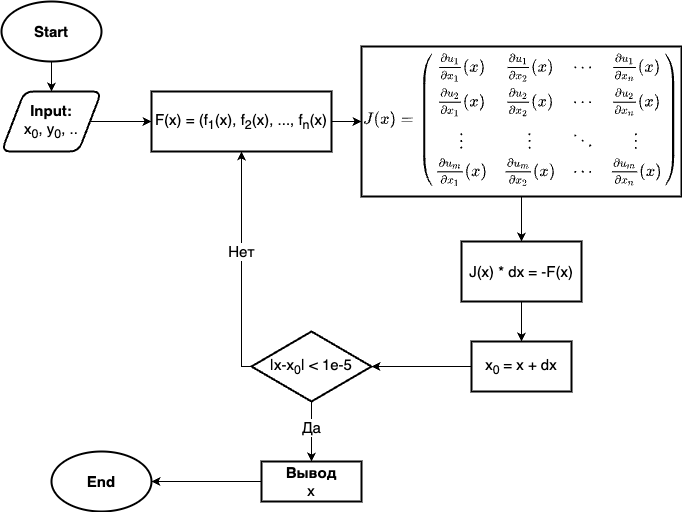

The diagram above was exported from draw.io. Its source (the exported page's mxGraphModel, read from the mxfile embedded in the PNG):
<mxGraphModel dx="954" dy="628" grid="1" gridSize="10" guides="1" tooltips="1" connect="1" arrows="1" fold="1" page="1" pageScale="1" pageWidth="827" pageHeight="1169" math="0" shadow="0">
  <root>
    <mxCell id="0" />
    <mxCell id="1" parent="0" />
    <mxCell id="EYmKBjK6GYK4RwKbQW7m-5" style="edgeStyle=orthogonalEdgeStyle;rounded=0;orthogonalLoop=1;jettySize=auto;html=1;" edge="1" parent="1" source="EYmKBjK6GYK4RwKbQW7m-1" target="EYmKBjK6GYK4RwKbQW7m-2">
      <mxGeometry relative="1" as="geometry" />
    </mxCell>
    <mxCell id="EYmKBjK6GYK4RwKbQW7m-1" value="&lt;b&gt;&lt;font style=&quot;font-size: 15px;&quot;&gt;Start&lt;/font&gt;&lt;/b&gt;" style="strokeWidth=2;html=1;shape=mxgraph.flowchart.start_1;whiteSpace=wrap;" vertex="1" parent="1">
      <mxGeometry x="120" y="50" width="100" height="60" as="geometry" />
    </mxCell>
    <mxCell id="EYmKBjK6GYK4RwKbQW7m-6" style="edgeStyle=orthogonalEdgeStyle;rounded=0;orthogonalLoop=1;jettySize=auto;html=1;" edge="1" parent="1" source="EYmKBjK6GYK4RwKbQW7m-2" target="EYmKBjK6GYK4RwKbQW7m-4">
      <mxGeometry relative="1" as="geometry" />
    </mxCell>
    <mxCell id="EYmKBjK6GYK4RwKbQW7m-2" value="&lt;b style=&quot;font-size: 15px;&quot;&gt;&lt;font style=&quot;font-size: 15px;&quot;&gt;Input:&lt;/font&gt;&lt;/b&gt;&lt;div style=&quot;font-size: 15px;&quot;&gt;&lt;font style=&quot;font-size: 15px;&quot;&gt;x&lt;sub style=&quot;&quot;&gt;0&lt;/sub&gt;, y&lt;sub style=&quot;&quot;&gt;0&lt;/sub&gt;, ..&lt;/font&gt;&lt;/div&gt;" style="shape=parallelogram;html=1;strokeWidth=2;perimeter=parallelogramPerimeter;whiteSpace=wrap;rounded=1;arcSize=18;size=0.23;" vertex="1" parent="1">
      <mxGeometry x="120" y="140" width="100" height="60" as="geometry" />
    </mxCell>
    <mxCell id="EYmKBjK6GYK4RwKbQW7m-17" style="edgeStyle=orthogonalEdgeStyle;rounded=0;orthogonalLoop=1;jettySize=auto;html=1;" edge="1" parent="1" source="EYmKBjK6GYK4RwKbQW7m-3" target="EYmKBjK6GYK4RwKbQW7m-4">
      <mxGeometry relative="1" as="geometry">
        <Array as="points">
          <mxPoint x="360" y="415" />
        </Array>
      </mxGeometry>
    </mxCell>
    <mxCell id="EYmKBjK6GYK4RwKbQW7m-18" value="&lt;span style=&quot;font-size: 15px;&quot;&gt;Нет&lt;/span&gt;" style="edgeLabel;html=1;align=center;verticalAlign=middle;resizable=0;points=[];" vertex="1" connectable="0" parent="EYmKBjK6GYK4RwKbQW7m-17">
      <mxGeometry x="0.12" y="1" relative="1" as="geometry">
        <mxPoint as="offset" />
      </mxGeometry>
    </mxCell>
    <mxCell id="EYmKBjK6GYK4RwKbQW7m-20" style="edgeStyle=orthogonalEdgeStyle;rounded=0;orthogonalLoop=1;jettySize=auto;html=1;" edge="1" parent="1" source="EYmKBjK6GYK4RwKbQW7m-3" target="EYmKBjK6GYK4RwKbQW7m-19">
      <mxGeometry relative="1" as="geometry" />
    </mxCell>
    <mxCell id="EYmKBjK6GYK4RwKbQW7m-21" value="&lt;font style=&quot;font-size: 15px;&quot;&gt;Да&lt;/font&gt;" style="edgeLabel;html=1;align=center;verticalAlign=middle;resizable=0;points=[];" vertex="1" connectable="0" parent="EYmKBjK6GYK4RwKbQW7m-20">
      <mxGeometry x="-0.18" y="-1" relative="1" as="geometry">
        <mxPoint as="offset" />
      </mxGeometry>
    </mxCell>
    <mxCell id="EYmKBjK6GYK4RwKbQW7m-3" value="&lt;span style=&quot;font-size: 15px;&quot;&gt;|x-x&lt;sub&gt;0&lt;/sub&gt;| &amp;lt; 1e-5&lt;/span&gt;" style="strokeWidth=2;html=1;shape=mxgraph.flowchart.decision;whiteSpace=wrap;" vertex="1" parent="1">
      <mxGeometry x="370" y="380" width="120" height="70" as="geometry" />
    </mxCell>
    <mxCell id="EYmKBjK6GYK4RwKbQW7m-10" style="edgeStyle=orthogonalEdgeStyle;rounded=0;orthogonalLoop=1;jettySize=auto;html=1;" edge="1" parent="1" source="EYmKBjK6GYK4RwKbQW7m-4" target="EYmKBjK6GYK4RwKbQW7m-9">
      <mxGeometry relative="1" as="geometry" />
    </mxCell>
    <mxCell id="EYmKBjK6GYK4RwKbQW7m-4" value="&lt;font style=&quot;font-size: 15px;&quot;&gt;F(x) = (f&lt;sub&gt;1&lt;/sub&gt;(x), f&lt;sub&gt;2&lt;/sub&gt;(x), ..., f&lt;sub&gt;n&lt;/sub&gt;(x)&lt;/font&gt;" style="rounded=1;whiteSpace=wrap;html=1;absoluteArcSize=1;arcSize=0;strokeWidth=2;" vertex="1" parent="1">
      <mxGeometry x="270" y="140" width="180" height="60" as="geometry" />
    </mxCell>
    <mxCell id="EYmKBjK6GYK4RwKbQW7m-12" style="edgeStyle=orthogonalEdgeStyle;rounded=0;orthogonalLoop=1;jettySize=auto;html=1;" edge="1" parent="1" source="EYmKBjK6GYK4RwKbQW7m-9" target="EYmKBjK6GYK4RwKbQW7m-11">
      <mxGeometry relative="1" as="geometry" />
    </mxCell>
    <mxCell id="EYmKBjK6GYK4RwKbQW7m-9" value="&lt;img height=&quot;135&quot; width=&quot;316&quot; src=&quot;data:image/png,(base64 omitted: 9184 chars)&quot;&gt;" style="rounded=1;whiteSpace=wrap;html=1;absoluteArcSize=1;arcSize=0;strokeWidth=2;" vertex="1" parent="1">
      <mxGeometry x="480" y="95" width="320" height="150" as="geometry" />
    </mxCell>
    <mxCell id="EYmKBjK6GYK4RwKbQW7m-14" style="edgeStyle=orthogonalEdgeStyle;rounded=0;orthogonalLoop=1;jettySize=auto;html=1;" edge="1" parent="1" source="EYmKBjK6GYK4RwKbQW7m-11" target="EYmKBjK6GYK4RwKbQW7m-13">
      <mxGeometry relative="1" as="geometry" />
    </mxCell>
    <mxCell id="EYmKBjK6GYK4RwKbQW7m-11" value="&lt;font style=&quot;font-size: 15px;&quot;&gt;J(x) * dx = -F(x)&lt;/font&gt;" style="rounded=1;whiteSpace=wrap;html=1;absoluteArcSize=1;arcSize=0;strokeWidth=2;" vertex="1" parent="1">
      <mxGeometry x="580" y="290" width="120" height="60" as="geometry" />
    </mxCell>
    <mxCell id="EYmKBjK6GYK4RwKbQW7m-16" style="edgeStyle=orthogonalEdgeStyle;rounded=0;orthogonalLoop=1;jettySize=auto;html=1;" edge="1" parent="1" source="EYmKBjK6GYK4RwKbQW7m-13" target="EYmKBjK6GYK4RwKbQW7m-3">
      <mxGeometry relative="1" as="geometry" />
    </mxCell>
    <mxCell id="EYmKBjK6GYK4RwKbQW7m-13" value="&lt;font style=&quot;font-size: 15px;&quot;&gt;x&lt;sub&gt;0&amp;nbsp;&lt;/sub&gt;= x + dx&lt;/font&gt;" style="rounded=1;whiteSpace=wrap;html=1;absoluteArcSize=1;arcSize=0;strokeWidth=2;" vertex="1" parent="1">
      <mxGeometry x="590" y="390" width="100" height="50" as="geometry" />
    </mxCell>
    <mxCell id="EYmKBjK6GYK4RwKbQW7m-23" style="edgeStyle=orthogonalEdgeStyle;rounded=0;orthogonalLoop=1;jettySize=auto;html=1;" edge="1" parent="1" source="EYmKBjK6GYK4RwKbQW7m-19" target="EYmKBjK6GYK4RwKbQW7m-22">
      <mxGeometry relative="1" as="geometry" />
    </mxCell>
    <mxCell id="EYmKBjK6GYK4RwKbQW7m-19" value="&lt;span style=&quot;font-size: 15px;&quot;&gt;&lt;b&gt;Вывод&lt;/b&gt;&lt;/span&gt;&lt;div&gt;&lt;span style=&quot;font-size: 15px;&quot;&gt;x&lt;/span&gt;&lt;/div&gt;" style="rounded=1;whiteSpace=wrap;html=1;absoluteArcSize=1;arcSize=0;strokeWidth=2;" vertex="1" parent="1">
      <mxGeometry x="380" y="510" width="100" height="40" as="geometry" />
    </mxCell>
    <mxCell id="EYmKBjK6GYK4RwKbQW7m-22" value="&lt;span style=&quot;font-size: 15px;&quot;&gt;&lt;b&gt;End&lt;/b&gt;&lt;/span&gt;" style="strokeWidth=2;html=1;shape=mxgraph.flowchart.start_1;whiteSpace=wrap;" vertex="1" parent="1">
      <mxGeometry x="170" y="500" width="100" height="60" as="geometry" />
    </mxCell>
  </root>
</mxGraphModel>